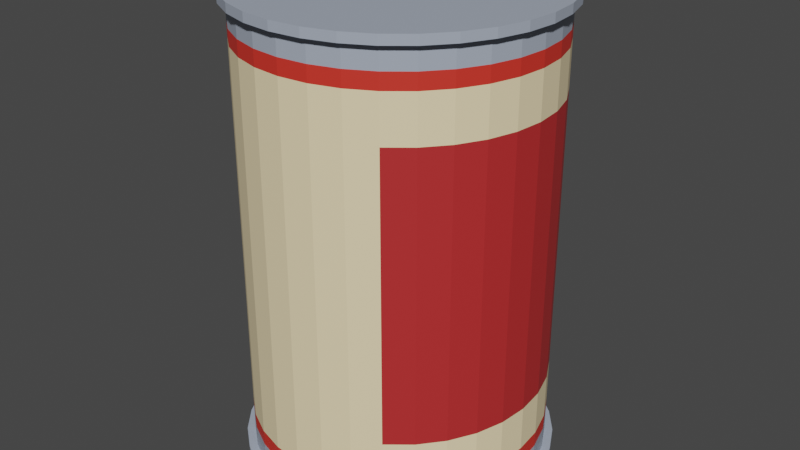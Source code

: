 # Source: Tomato.blend  (saved by Blender 2.90.8; exported with 4.5.12 LTS)
import bpy
from mathutils import Matrix  # noqa: F401  (used for matrix-valued properties, if any)

bpy.ops.wm.read_factory_settings(use_empty=True)
scene = bpy.context.scene
scene.name = 'Scene'

# ---- collections
col_collection = bpy.data.collections.new('Collection'); scene.collection.children.link(col_collection)

# ---- materials (node trees are filled in below, after node groups)
mat_tint = bpy.data.materials.new('Tint')
mat_label = bpy.data.materials.new('Label')
mat_additional = bpy.data.materials.new('Additional')
mat_main = bpy.data.materials.new('Main')

# ---- material node trees
mat_tint.use_nodes = True; mat_tint.node_tree.nodes.clear()
_N = mat_tint.node_tree.nodes; _L = mat_tint.node_tree.links
n0 = _N.new('ShaderNodeBsdfPrincipled'); n0.name = 'Principled BSDF'; n0.location = (10, 300)
n0.distribution = 'GGX'
n0.subsurface_method = 'BURLEY'
n0.inputs[0].default_value = (0.3785, 0.4272, 0.5155, 1.0)
n0.inputs[3].default_value = 1.45
n0.inputs[27].default_value = (0.0, 0.0, 0.0, 1.0)
n0.inputs[28].default_value = 1.0
n1 = _N.new('ShaderNodeOutputMaterial'); n1.name = 'Material Output'; n1.location = (300, 300)
_L.new(n0.outputs[0], n1.inputs[0])
n1.is_active_output = True
mat_label.use_nodes = True; mat_label.node_tree.nodes.clear()
_N = mat_label.node_tree.nodes; _L = mat_label.node_tree.links
n0 = _N.new('ShaderNodeBsdfPrincipled'); n0.name = 'Principled BSDF'; n0.location = (10, 300)
n0.distribution = 'GGX'
n0.subsurface_method = 'BURLEY'
n0.inputs[0].default_value = (0.9726, 0.7992, 0.4842, 1.0)
n0.inputs[3].default_value = 1.45
n0.inputs[27].default_value = (0.0, 0.0, 0.0, 1.0)
n0.inputs[28].default_value = 1.0
n1 = _N.new('ShaderNodeOutputMaterial'); n1.name = 'Material Output'; n1.location = (300, 300)
_L.new(n0.outputs[0], n1.inputs[0])
n1.is_active_output = True
mat_additional.use_nodes = True; mat_additional.node_tree.nodes.clear()
_N = mat_additional.node_tree.nodes; _L = mat_additional.node_tree.links
n0 = _N.new('ShaderNodeBsdfPrincipled'); n0.name = 'Principled BSDF'; n0.location = (10, 300)
n0.distribution = 'GGX'
n0.subsurface_method = 'BURLEY'
n0.inputs[0].default_value = (0.723, 0.03684, 0.02358, 1.0)
n0.inputs[3].default_value = 1.45
n0.inputs[27].default_value = (0.0, 0.0, 0.0, 1.0)
n0.inputs[28].default_value = 1.0
n1 = _N.new('ShaderNodeOutputMaterial'); n1.name = 'Material Output'; n1.location = (300, 300)
_L.new(n0.outputs[0], n1.inputs[0])
n1.is_active_output = True
mat_main.use_nodes = True; mat_main.node_tree.nodes.clear()
_N = mat_main.node_tree.nodes; _L = mat_main.node_tree.links
n0 = _N.new('ShaderNodeBsdfPrincipled'); n0.name = 'Principled BSDF'; n0.location = (10, 300)
n0.distribution = 'GGX'
n0.subsurface_method = 'BURLEY'
n0.inputs[0].default_value = (0.4969, 0.02659, 0.02777, 1.0)
n0.inputs[3].default_value = 1.45
n0.inputs[27].default_value = (0.0, 0.0, 0.0, 1.0)
n0.inputs[28].default_value = 1.0
n1 = _N.new('ShaderNodeOutputMaterial'); n1.name = 'Material Output'; n1.location = (300, 300)
_L.new(n0.outputs[0], n1.inputs[0])
n1.is_active_output = True

# ---- world
world_world = bpy.data.worlds.new('World'); scene.world = world_world
world_world.use_nodes = True; world_world.node_tree.nodes.clear()
_N = world_world.node_tree.nodes; _L = world_world.node_tree.links
n0 = _N.new('ShaderNodeOutputWorld'); n0.name = 'World Output'; n0.location = (300, 300)
n1 = _N.new('ShaderNodeBackground'); n1.name = 'Background'; n1.location = (10, 300)
n1.inputs[0].default_value = (0.05088, 0.05088, 0.05088, 1.0)
_L.new(n1.outputs[0], n0.inputs[0])
n0.is_active_output = True
world_world.color = (0.05088, 0.05088, 0.05088)
world_world.use_sun_shadow = False
world_world.sun_shadow_jitter_overblur = 0.0

# ---- meshes
me_cylinder_001 = bpy.data.meshes.new('Cylinder.001')
me_cylinder_001.from_pydata([(0.0, 1.0, 0.001236), (0.0, 1.0, 0.05418), (0.1951, 0.9808, 0.001236), (0.1951, 0.9808, 0.05418), (0.3827, 0.9239, 0.001236), (0.3827, 0.9239, 0.05418), (0.5556, 0.8315, 0.001236), (0.5556, 0.8315, 0.05418), (0.7071, 0.7071, 0.001236), (0.7071, 0.7071, 0.05418), (0.8315, 0.5556, 0.001236), (0.8315, 0.5556, 0.05418), (0.9239, 0.3827, 0.001236), (0.9239, 0.3827, 0.05418), (0.9808, 0.1951, 0.001236), (0.9808, 0.1951, 0.05418), (1.0, 7.55e-08, 0.001236), (1.0, 7.55e-08, 0.05418), (0.9808, -0.1951, 0.001236), (0.9808, -0.1951, 0.05418), (0.9239, -0.3827, 0.001236), (0.9239, -0.3827, 0.05418), (0.8315, -0.5556, 0.001236), (0.8315, -0.5556, 0.05418), (0.7071, -0.7071, 0.001236), (0.7071, -0.7071, 0.05418), (0.5556, -0.8315, 0.001236), (0.5556, -0.8315, 0.05418), (0.3827, -0.9239, 0.001236), (0.3827, -0.9239, 0.05418), (0.1951, -0.9808, 0.001236), (0.1951, -0.9808, 0.05418), (-3.258e-07, -1.0, 0.001236), (-3.258e-07, -1.0, 0.05418), (-0.1951, -0.9808, 0.001236), (-0.1951, -0.9808, 0.05418), (-0.3827, -0.9239, 0.001236), (-0.3827, -0.9239, 0.05418), (-0.5556, -0.8315, 0.001236), (-0.5556, -0.8315, 0.05418), (-0.7071, -0.7071, 0.001236), (-0.7071, -0.7071, 0.05418), (-0.8315, -0.5556, 0.001236), (-0.8315, -0.5556, 0.05418), (-0.9239, -0.3827, 0.001236), (-0.9239, -0.3827, 0.05418), (-0.9808, -0.1951, 0.001236), (-0.9808, -0.1951, 0.05418), (-1.0, 9.656e-07, 0.001236), (-1.0, 9.656e-07, 0.05418), (-0.9808, 0.1951, 0.001236), (-0.9808, 0.1951, 0.05418), (-0.9239, 0.3827, 0.001236), (-0.9239, 0.3827, 0.05418), (-0.8315, 0.5556, 0.001236), (-0.8315, 0.5556, 0.05418), (-0.7071, 0.7071, 0.001236), (-0.7071, 0.7071, 0.05418), (-0.5556, 0.8315, 0.001236), (-0.5556, 0.8315, 0.05418), (-0.3827, 0.9239, 0.001236), (-0.3827, 0.9239, 0.05418), (-0.1951, 0.9808, 0.001236), (-0.1951, 0.9808, 0.05418), (6.232e-09, 0.9475, 0.05418), (0.1849, 0.9293, 0.05418), (0.3626, 0.8754, 0.05418), (0.5264, 0.7878, 0.05418), (0.67, 0.67, 0.05418), (0.7878, 0.5264, 0.05418), (0.8754, 0.3626, 0.05418), (0.9293, 0.1849, 0.05418), (0.9475, 8.649e-08, 0.05418), (0.9293, -0.1849, 0.05418), (0.8754, -0.3626, 0.05418), (0.7878, -0.5264, 0.05418), (0.67, -0.67, 0.05418), (0.5264, -0.7878, 0.05418), (0.3626, -0.8754, 0.05418), (0.1849, -0.9293, 0.05418), (-3.025e-07, -0.9475, 0.05418), (-0.1849, -0.9293, 0.05418), (-0.3626, -0.8754, 0.05418), (-0.5264, -0.7878, 0.05418), (-0.67, -0.67, 0.05418), (-0.7878, -0.5264, 0.05418), (-0.8754, -0.3626, 0.05418), (-0.9293, -0.1849, 0.05418), (-0.9475, 9.299e-07, 0.05418), (-0.9293, 0.1849, 0.05418), (-0.8754, 0.3626, 0.05418), (-0.7878, 0.5264, 0.05418), (-0.67, 0.67, 0.05418), (-0.5264, 0.7878, 0.05418), (-0.3626, 0.8754, 0.05418), (-0.1849, 0.9293, 0.05418), (2.763e-09, 0.9475, 2.94), (0.1849, 0.9293, 2.94), (0.3626, 0.8754, 2.94), (0.5264, 0.7878, 2.94), (0.67, 0.67, 2.94), (0.7878, 0.5264, 2.94), (0.8754, 0.3626, 2.94), (0.9293, 0.1849, 2.94), (0.9475, 8.649e-08, 2.94), (0.9293, -0.1849, 2.94), (0.8754, -0.3626, 2.94), (0.7878, -0.5264, 2.94), (0.67, -0.67, 2.94), (0.5264, -0.7878, 2.94), (0.3626, -0.8754, 2.94), (0.1849, -0.9293, 2.94), (-3.06e-07, -0.9475, 2.94), (-0.1849, -0.9293, 2.94), (-0.3626, -0.8754, 2.94), (-0.5264, -0.7878, 2.94), (-0.67, -0.67, 2.94), (-0.7878, -0.5264, 2.94), (-0.8754, -0.3626, 2.94), (-0.9293, -0.1849, 2.94), (-0.9475, 9.299e-07, 2.94), (-0.9293, 0.1849, 2.94), (-0.8754, 0.3626, 2.94), (-0.7878, 0.5264, 2.94), (-0.67, 0.67, 2.94), (-0.5264, 0.7878, 2.94), (-0.3626, 0.8754, 2.94), (-0.1849, 0.9293, 2.94), (-2.822e-09, 0.9947, 2.94), (0.194, 0.9755, 2.94), (0.3806, 0.9189, 2.94), (0.5526, 0.827, 2.94), (0.7033, 0.7033, 2.94), (0.827, 0.5526, 2.94), (0.9189, 0.3806, 2.94), (0.9755, 0.194, 2.94), (0.9947, 7.606e-08, 2.94), (0.9755, -0.194, 2.94), (0.9189, -0.3806, 2.94), (0.827, -0.5526, 2.94), (0.7033, -0.7033, 2.94), (0.5526, -0.827, 2.94), (0.3806, -0.9189, 2.94), (0.194, -0.9755, 2.94), (-3.269e-07, -0.9947, 2.94), (-0.194, -0.9755, 2.94), (-0.3806, -0.9189, 2.94), (-0.5526, -0.827, 2.94), (-0.7033, -0.7033, 2.94), (-0.827, -0.5526, 2.94), (-0.9189, -0.3806, 2.94), (-0.9755, -0.194, 2.94), (-0.9947, 9.614e-07, 2.94), (-0.9755, 0.194, 2.94), (-0.9189, 0.3806, 2.94), (-0.827, 0.5526, 2.94), (-0.7033, 0.7033, 2.94), (-0.5526, 0.827, 2.94), (-0.3806, 0.9189, 2.94), (-0.194, 0.9755, 2.94), (-3.599e-08, 0.9123, 2.998), (0.178, 0.8947, 2.998), (0.3491, 0.8428, 2.998), (0.5068, 0.7585, 2.998), (0.6451, 0.6451, 2.998), (0.7585, 0.5068, 2.998), (0.8428, 0.3491, 2.998), (0.8947, 0.178, 2.998), (0.9123, 6.341e-08, 2.998), (0.8947, -0.178, 2.998), (0.8428, -0.3491, 2.998), (0.7585, -0.5068, 2.998), (0.6451, -0.6451, 2.998), (0.5068, -0.7585, 2.998), (0.3491, -0.8428, 2.998), (0.178, -0.8947, 2.998), (-3.024e-07, -0.9123, 2.998), (-0.178, -0.8947, 2.998), (-0.3491, -0.8428, 2.998), (-0.5068, -0.7585, 2.998), (-0.6451, -0.6451, 2.998), (-0.7585, -0.5068, 2.998), (-0.8428, -0.3491, 2.998), (-0.8947, -0.178, 2.998), (-0.9123, 8.852e-07, 2.998), (-0.8947, 0.178, 2.998), (-0.8428, 0.3491, 2.998), (-0.7585, 0.5068, 2.998), (-0.6451, 0.6451, 2.998), (-0.5068, 0.7585, 2.998), (-0.3491, 0.8428, 2.998), (-0.178, 0.8947, 2.998), (0.5264, 0.7878, 0.1979), (0.5264, 0.7878, 0.2989), (0.5264, 0.7878, 2.408), (0.5264, 0.7878, 2.799), (0.67, 0.67, 2.799), (0.67, 0.67, 2.408), (0.67, 0.67, 0.2989), (0.67, 0.67, 0.1979), (-0.3626, 0.8754, 0.1979), (-0.3626, 0.8754, 0.2989), (-0.3626, 0.8754, 2.408), (-0.3626, 0.8754, 2.799), (-0.1849, 0.9293, 2.799), (-0.1849, 0.9293, 2.408), (-0.1849, 0.9293, 0.2989), (-0.1849, 0.9293, 0.1979), (-0.1849, -0.9293, 0.1979), (-0.1849, -0.9293, 0.2989), (-0.1849, -0.9293, 2.408), (-0.1849, -0.9293, 2.799), (-0.3626, -0.8754, 2.799), (-0.3626, -0.8754, 2.408), (-0.3626, -0.8754, 0.2989), (-0.3626, -0.8754, 0.1979), (0.7878, 0.5264, 2.799), (0.7878, 0.5264, 2.408), (0.7878, 0.5264, 0.2989), (0.7878, 0.5264, 0.1979), (3.457e-09, 0.9475, 2.799), (4.151e-09, 0.9475, 2.408), (4.844e-09, 0.9475, 0.2989), (5.538e-09, 0.9475, 0.1979), (-0.5264, -0.7878, 2.799), (-0.5264, -0.7878, 2.408), (-0.5264, -0.7878, 0.2989), (-0.5264, -0.7878, 0.1979), (0.8754, 0.3626, 2.799), (0.8754, 0.3626, 2.408), (0.8754, 0.3626, 0.2989), (0.8754, 0.3626, 0.1979), (-0.67, -0.67, 2.799), (-0.67, -0.67, 2.408), (-0.67, -0.67, 0.2989), (-0.67, -0.67, 0.1979), (0.9293, 0.1849, 2.799), (0.9293, 0.1849, 2.408), (0.9293, 0.1849, 0.2989), (0.9293, 0.1849, 0.1979), (-0.7878, -0.5264, 2.799), (-0.7878, -0.5264, 2.408), (-0.7878, -0.5264, 0.2989), (-0.7878, -0.5264, 0.1979), (0.9475, 8.649e-08, 2.799), (0.9475, 8.649e-08, 2.408), (0.9475, 8.649e-08, 0.2989), (0.9475, 8.649e-08, 0.1979), (-0.8754, -0.3626, 2.799), (-0.8754, -0.3626, 2.408), (-0.8754, -0.3626, 0.2989), (-0.8754, -0.3626, 0.1979), (0.9293, -0.1849, 2.799), (0.9293, -0.1849, 2.408), (0.9293, -0.1849, 0.2989), (0.9293, -0.1849, 0.1979), (-0.9293, -0.1849, 2.799), (-0.9293, -0.1849, 2.408), (-0.9293, -0.1849, 0.2989), (-0.9293, -0.1849, 0.1979), (0.8754, -0.3626, 2.799), (0.8754, -0.3626, 2.408), (0.8754, -0.3626, 0.2989), (0.8754, -0.3626, 0.1979), (-0.9475, 9.299e-07, 2.799), (-0.9475, 9.299e-07, 2.408), (-0.9475, 9.299e-07, 0.2989), (-0.9475, 9.299e-07, 0.1979), (0.7878, -0.5264, 2.799), (0.7878, -0.5264, 2.408), (0.7878, -0.5264, 0.2989), (0.7878, -0.5264, 0.1979), (-0.9293, 0.1849, 2.799), (-0.9293, 0.1849, 2.408), (-0.9293, 0.1849, 0.2989), (-0.9293, 0.1849, 0.1979), (0.67, -0.67, 2.799), (0.67, -0.67, 2.408), (0.67, -0.67, 0.2989), (0.67, -0.67, 0.1979), (-0.8754, 0.3626, 2.799), (-0.8754, 0.3626, 2.408), (-0.8754, 0.3626, 0.2989), (-0.8754, 0.3626, 0.1979), (0.5264, -0.7878, 2.799), (0.5264, -0.7878, 2.408), (0.5264, -0.7878, 0.2989), (0.5264, -0.7878, 0.1979), (-0.7878, 0.5264, 2.799), (-0.7878, 0.5264, 2.408), (-0.7878, 0.5264, 0.2989), (-0.7878, 0.5264, 0.1979), (0.3626, -0.8754, 2.799), (0.3626, -0.8754, 2.408), (0.3626, -0.8754, 0.2989), (0.3626, -0.8754, 0.1979), (0.1849, 0.9293, 2.799), (0.1849, 0.9293, 2.408), (0.1849, 0.9293, 0.2989), (0.1849, 0.9293, 0.1979), (-0.67, 0.67, 2.799), (-0.67, 0.67, 2.408), (-0.67, 0.67, 0.2989), (-0.67, 0.67, 0.1979), (0.1849, -0.9293, 2.799), (0.1849, -0.9293, 2.408), (0.1849, -0.9293, 0.2989), (0.1849, -0.9293, 0.1979), (0.3626, 0.8754, 2.799), (0.3626, 0.8754, 2.408), (0.3626, 0.8754, 0.2989), (0.3626, 0.8754, 0.1979), (-0.5264, 0.7878, 2.799), (-0.5264, 0.7878, 2.408), (-0.5264, 0.7878, 0.2989), (-0.5264, 0.7878, 0.1979), (-3.053e-07, -0.9475, 2.799), (-3.046e-07, -0.9475, 2.408), (-3.039e-07, -0.9475, 0.2989), (-3.032e-07, -0.9475, 0.1979), (0.5264, 0.7878, 2.7), (0.67, 0.67, 2.7), (-0.3626, 0.8754, 2.7), (-0.1849, 0.9293, 2.7), (-0.1849, -0.9293, 2.7), (-0.3626, -0.8754, 2.7), (0.7878, 0.5264, 2.7), (3.804e-09, 0.9475, 2.7), (-0.5264, -0.7878, 2.7), (0.8754, 0.3626, 2.7), (-0.67, -0.67, 2.7), (0.9293, 0.1849, 2.7), (-0.7878, -0.5264, 2.7), (0.9475, 8.649e-08, 2.7), (-0.8754, -0.3626, 2.7), (0.9293, -0.1849, 2.7), (-0.9293, -0.1849, 2.7), (0.8754, -0.3626, 2.7), (-0.9475, 9.299e-07, 2.7), (0.7878, -0.5264, 2.7), (-0.9293, 0.1849, 2.7), (0.67, -0.67, 2.7), (-0.8754, 0.3626, 2.7), (0.5264, -0.7878, 2.7), (-0.7878, 0.5264, 2.7), (0.3626, -0.8754, 2.7), (0.1849, 0.9293, 2.7), (-0.67, 0.67, 2.7), (0.1849, -0.9293, 2.7), (0.3626, 0.8754, 2.7), (-0.5264, 0.7878, 2.7), (-3.049e-07, -0.9475, 2.7), (0.5264, 0.7878, 0.5907), (0.67, 0.67, 0.5907), (-0.3626, 0.8754, 0.5907), (-0.1849, 0.9293, 0.5907), (-0.1849, -0.9293, 0.5907), (-0.3626, -0.8754, 0.5907), (0.7878, 0.5264, 0.5907), (4.755e-09, 0.9475, 0.5907), (-0.5264, -0.7878, 0.5907), (0.8754, 0.3626, 0.5907), (-0.67, -0.67, 0.5907), (0.9293, 0.1849, 0.5907), (-0.7878, -0.5264, 0.5907), (0.9475, 8.649e-08, 0.5907), (-0.8754, -0.3626, 0.5907), (0.9293, -0.1849, 0.5907), (-0.9293, -0.1849, 0.5907), (0.8754, -0.3626, 0.5907), (-0.9475, 9.299e-07, 0.5907), (0.7878, -0.5264, 0.5907), (-0.9293, 0.1849, 0.5907), (0.67, -0.67, 0.5907), (-0.8754, 0.3626, 0.5907), (0.5264, -0.7878, 0.5907), (-0.7878, 0.5264, 0.5907), (0.3626, -0.8754, 0.5907), (0.1849, 0.9293, 0.5907), (-0.67, 0.67, 0.5907), (0.1849, -0.9293, 0.5907), (0.3626, 0.8754, 0.5907), (-0.5264, 0.7878, 0.5907), (-3.04e-07, -0.9475, 0.5907), (0.194, 0.9755, 2.998), (-3.908e-09, 0.9947, 2.998), (0.3806, 0.9189, 2.998), (0.5526, 0.827, 2.998), (0.7033, 0.7033, 2.998), (0.827, 0.5526, 2.998), (0.9189, 0.3806, 2.998), (0.9755, 0.194, 2.998), (0.9947, 7.606e-08, 2.998), (0.9755, -0.194, 2.998), (0.9189, -0.3806, 2.998), (0.827, -0.5526, 2.998), (0.7033, -0.7033, 2.998), (0.5526, -0.827, 2.998), (0.3806, -0.9189, 2.998), (0.194, -0.9755, 2.998), (-3.28e-07, -0.9947, 2.998), (-0.194, -0.9755, 2.998), (-0.3806, -0.9189, 2.998), (-0.5526, -0.827, 2.998), (-0.7033, -0.7033, 2.998), (-0.827, -0.5526, 2.998), (-0.9189, -0.3806, 2.998), (-0.9755, -0.194, 2.998), (-0.9947, 9.614e-07, 2.998), (-0.9755, 0.194, 2.998), (-0.9189, 0.3806, 2.998), (-0.827, 0.5526, 2.998), (-0.7033, 0.7033, 2.998), (-0.5526, 0.827, 2.998), (-0.3806, 0.9189, 2.998), (-0.194, 0.9755, 2.998), (0.178, 0.8947, 2.956), (-3.308e-08, 0.9123, 2.956), (0.3491, 0.8428, 2.956), (0.5068, 0.7585, 2.956), (0.6451, 0.6451, 2.956), (0.7585, 0.5068, 2.956), (0.8428, 0.3491, 2.956), (0.8947, 0.178, 2.956), (0.9123, 6.341e-08, 2.956), (0.8947, -0.178, 2.956), (0.8428, -0.3491, 2.956), (0.7585, -0.5068, 2.956), (0.6451, -0.6451, 2.956), (0.5068, -0.7585, 2.956), (0.3491, -0.8428, 2.956), (0.178, -0.8947, 2.956), (-2.995e-07, -0.9123, 2.956), (-0.178, -0.8947, 2.956), (-0.3491, -0.8428, 2.956), (-0.5068, -0.7585, 2.956), (-0.6451, -0.6451, 2.956), (-0.7585, -0.5068, 2.956), (-0.8428, -0.3491, 2.956), (-0.8947, -0.178, 2.956), (-0.9123, 8.852e-07, 2.956), (-0.8947, 0.178, 2.956), (-0.8428, 0.3491, 2.956), (-0.7585, 0.5068, 2.956), (-0.6451, 0.6451, 2.956), (-0.5068, 0.7585, 2.956), (-0.3491, 0.8428, 2.956), (-0.178, 0.8947, 2.956)], [], [(0, 1, 3, 2), (2, 3, 5, 4), (4, 5, 7, 6), (6, 7, 9, 8), (8, 9, 11, 10), (10, 11, 13, 12), (12, 13, 15, 14), (14, 15, 17, 16), (16, 17, 19, 18), (18, 19, 21, 20), (20, 21, 23, 22), (22, 23, 25, 24), (24, 25, 27, 26), (26, 27, 29, 28), (28, 29, 31, 30), (30, 31, 33, 32), (32, 33, 35, 34), (34, 35, 37, 36), (36, 37, 39, 38), (38, 39, 41, 40), (40, 41, 43, 42), (42, 43, 45, 44), (44, 45, 47, 46), (46, 47, 49, 48), (48, 49, 51, 50), (50, 51, 53, 52), (52, 53, 55, 54), (54, 55, 57, 56), (56, 57, 59, 58), (58, 59, 61, 60), (23, 21, 74, 75), (60, 61, 63, 62), (62, 63, 1, 0), (0, 2, 4, 6, 8, 10, 12, 14, 16, 18, 20, 22, 24, 26, 28, 30, 32, 34, 36, 38, 40, 42, 44, 46, 48, 50, 52, 54, 56, 58, 60, 62), (196, 195, 99, 100), (41, 39, 83, 84), (59, 57, 92, 93), (15, 13, 70, 71), (33, 31, 79, 80), (51, 49, 88, 89), (7, 5, 66, 67), (25, 23, 75, 76), (43, 41, 84, 85), (61, 59, 93, 94), (17, 15, 71, 72), (35, 33, 80, 81), (53, 51, 89, 90), (9, 7, 67, 68), (27, 25, 76, 77), (45, 43, 85, 86), (63, 61, 94, 95), (19, 17, 72, 73), (37, 35, 81, 82), (55, 53, 90, 91), (11, 9, 68, 69), (29, 27, 77, 78), (47, 45, 86, 87), (3, 1, 64, 65), (1, 63, 95, 64), (21, 19, 73, 74), (39, 37, 82, 83), (57, 55, 91, 92), (13, 11, 69, 70), (31, 29, 78, 79), (49, 47, 87, 88), (5, 3, 65, 66), (103, 102, 134, 135), (204, 203, 126, 127), (212, 211, 113, 114), (216, 196, 100, 101), (220, 204, 127, 96), (224, 212, 114, 115), (228, 216, 101, 102), (232, 224, 115, 116), (236, 228, 102, 103), (240, 232, 116, 117), (244, 236, 103, 104), (248, 240, 117, 118), (252, 244, 104, 105), (256, 248, 118, 119), (260, 252, 105, 106), (264, 256, 119, 120), (268, 260, 106, 107), (272, 264, 120, 121), (276, 268, 107, 108), (280, 272, 121, 122), (284, 276, 108, 109), (288, 280, 122, 123), (292, 284, 109, 110), (296, 220, 96, 97), (300, 288, 123, 124), (304, 292, 110, 111), (308, 296, 97, 98), (312, 300, 124, 125), (316, 304, 111, 112), (195, 308, 98, 99), (203, 312, 125, 126), (211, 316, 112, 113), (138, 137, 393, 394), (117, 116, 148, 149), (104, 103, 135, 136), (118, 117, 149, 150), (105, 104, 136, 137), (119, 118, 150, 151), (106, 105, 137, 138), (120, 119, 151, 152), (107, 106, 138, 139), (121, 120, 152, 153), (108, 107, 139, 140), (122, 121, 153, 154), (109, 108, 140, 141), (123, 122, 154, 155), (110, 109, 141, 142), (97, 96, 128, 129), (124, 123, 155, 156), (111, 110, 142, 143), (98, 97, 129, 130), (125, 124, 156, 157), (112, 111, 143, 144), (99, 98, 130, 131), (126, 125, 157, 158), (113, 112, 144, 145), (100, 99, 131, 132), (127, 126, 158, 159), (114, 113, 145, 146), (101, 100, 132, 133), (96, 127, 159, 128), (115, 114, 146, 147), (102, 101, 133, 134), (116, 115, 147, 148), (185, 184, 440, 441), (152, 151, 407, 408), (139, 138, 394, 395), (153, 152, 408, 409), (140, 139, 395, 396), (154, 153, 409, 410), (141, 140, 396, 397), (155, 154, 410, 411), (142, 141, 397, 398), (129, 128, 385, 384), (156, 155, 411, 412), (143, 142, 398, 399), (130, 129, 384, 386), (157, 156, 412, 413), (144, 143, 399, 400), (131, 130, 386, 387), (158, 157, 413, 414), (145, 144, 400, 401), (132, 131, 387, 388), (159, 158, 414, 415), (146, 145, 401, 402), (133, 132, 388, 389), (128, 159, 415, 385), (147, 146, 402, 403), (134, 133, 389, 390), (148, 147, 403, 404), (135, 134, 390, 391), (149, 148, 404, 405), (136, 135, 391, 392), (150, 149, 405, 406), (137, 136, 392, 393), (151, 150, 406, 407), (81, 80, 319, 208), (208, 319, 318, 209), (356, 383, 317, 210), (324, 351, 316, 211), (94, 93, 315, 200), (200, 315, 314, 201), (354, 382, 313, 202), (322, 350, 312, 203), (67, 66, 311, 192), (192, 311, 310, 193), (352, 381, 309, 194), (320, 349, 308, 195), (80, 79, 307, 319), (319, 307, 306, 318), (383, 380, 305, 317), (351, 348, 304, 316), (93, 92, 303, 315), (315, 303, 302, 314), (382, 379, 301, 313), (350, 347, 300, 312), (66, 65, 299, 311), (311, 299, 298, 310), (381, 378, 297, 309), (349, 346, 296, 308), (79, 78, 295, 307), (307, 295, 294, 306), (380, 377, 293, 305), (348, 345, 292, 304), (92, 91, 291, 303), (303, 291, 290, 302), (379, 376, 289, 301), (347, 344, 288, 300), (65, 64, 223, 299), (299, 223, 222, 298), (378, 359, 221, 297), (346, 327, 220, 296), (78, 77, 287, 295), (295, 287, 286, 294), (377, 375, 285, 293), (345, 343, 284, 292), (91, 90, 283, 291), (291, 283, 282, 290), (376, 374, 281, 289), (344, 342, 280, 288), (77, 76, 279, 287), (287, 279, 278, 286), (375, 373, 277, 285), (343, 341, 276, 284), (90, 89, 275, 283), (283, 275, 274, 282), (374, 372, 273, 281), (342, 340, 272, 280), (76, 75, 271, 279), (279, 271, 270, 278), (373, 371, 269, 277), (341, 339, 268, 276), (89, 88, 267, 275), (275, 267, 266, 274), (372, 370, 265, 273), (340, 338, 264, 272), (75, 74, 263, 271), (271, 263, 262, 270), (371, 369, 261, 269), (339, 337, 260, 268), (88, 87, 259, 267), (267, 259, 258, 266), (370, 368, 257, 265), (338, 336, 256, 264), (74, 73, 255, 263), (263, 255, 254, 262), (369, 367, 253, 261), (337, 335, 252, 260), (87, 86, 251, 259), (259, 251, 250, 258), (368, 366, 249, 257), (336, 334, 248, 256), (73, 72, 247, 255), (255, 247, 246, 254), (367, 365, 245, 253), (335, 333, 244, 252), (86, 85, 243, 251), (251, 243, 242, 250), (366, 364, 241, 249), (334, 332, 240, 248), (72, 71, 239, 247), (247, 239, 238, 246), (365, 363, 237, 245), (333, 331, 236, 244), (85, 84, 235, 243), (243, 235, 234, 242), (364, 362, 233, 241), (332, 330, 232, 240), (71, 70, 231, 239), (239, 231, 230, 238), (363, 361, 229, 237), (331, 329, 228, 236), (84, 83, 227, 235), (235, 227, 226, 234), (362, 360, 225, 233), (330, 328, 224, 232), (70, 69, 219, 231), (231, 219, 218, 230), (361, 358, 217, 229), (329, 326, 216, 228), (83, 82, 215, 227), (227, 215, 214, 226), (360, 357, 213, 225), (328, 325, 212, 224), (64, 95, 207, 223), (223, 207, 206, 222), (359, 355, 205, 221), (327, 323, 204, 220), (69, 68, 199, 219), (219, 199, 198, 218), (358, 353, 197, 217), (326, 321, 196, 216), (82, 81, 208, 215), (215, 208, 209, 214), (357, 356, 210, 213), (325, 324, 211, 212), (95, 94, 200, 207), (207, 200, 201, 206), (355, 354, 202, 205), (323, 322, 203, 204), (68, 67, 192, 199), (199, 192, 193, 198), (353, 352, 194, 197), (321, 320, 195, 196), (197, 194, 320, 321), (205, 202, 322, 323), (213, 210, 324, 325), (217, 197, 321, 326), (221, 205, 323, 327), (225, 213, 325, 328), (229, 217, 326, 329), (233, 225, 328, 330), (237, 229, 329, 331), (241, 233, 330, 332), (245, 237, 331, 333), (249, 241, 332, 334), (253, 245, 333, 335), (257, 249, 334, 336), (261, 253, 335, 337), (265, 257, 336, 338), (269, 261, 337, 339), (273, 265, 338, 340), (277, 269, 339, 341), (281, 273, 340, 342), (285, 277, 341, 343), (289, 281, 342, 344), (293, 285, 343, 345), (297, 221, 327, 346), (301, 289, 344, 347), (305, 293, 345, 348), (309, 297, 346, 349), (313, 301, 347, 350), (317, 305, 348, 351), (194, 309, 349, 320), (202, 313, 350, 322), (210, 317, 351, 324), (198, 193, 352, 353), (206, 201, 354, 355), (214, 209, 356, 357), (218, 198, 353, 358), (222, 206, 355, 359), (226, 214, 357, 360), (230, 218, 358, 361), (234, 226, 360, 362), (238, 230, 361, 363), (242, 234, 362, 364), (246, 238, 363, 365), (250, 242, 364, 366), (254, 246, 365, 367), (258, 250, 366, 368), (262, 254, 367, 369), (266, 258, 368, 370), (270, 262, 369, 371), (274, 266, 370, 372), (278, 270, 371, 373), (282, 274, 372, 374), (286, 278, 373, 375), (290, 282, 374, 376), (294, 286, 375, 377), (298, 222, 359, 378), (302, 290, 376, 379), (306, 294, 377, 380), (310, 298, 378, 381), (314, 302, 379, 382), (318, 306, 380, 383), (193, 310, 381, 352), (201, 314, 382, 354), (209, 318, 383, 356), (160, 161, 384, 385), (161, 162, 386, 384), (162, 163, 387, 386), (163, 164, 388, 387), (164, 165, 389, 388), (165, 166, 390, 389), (166, 167, 391, 390), (167, 168, 392, 391), (168, 169, 393, 392), (169, 170, 394, 393), (170, 171, 395, 394), (171, 172, 396, 395), (172, 173, 397, 396), (173, 174, 398, 397), (174, 175, 399, 398), (175, 176, 400, 399), (176, 177, 401, 400), (177, 178, 402, 401), (178, 179, 403, 402), (179, 180, 404, 403), (180, 181, 405, 404), (181, 182, 406, 405), (182, 183, 407, 406), (183, 184, 408, 407), (184, 185, 409, 408), (185, 186, 410, 409), (186, 187, 411, 410), (187, 188, 412, 411), (188, 189, 413, 412), (189, 190, 414, 413), (190, 191, 415, 414), (191, 160, 385, 415), (416, 417, 447, 446, 445, 444, 443, 442, 441, 440, 439, 438, 437, 436, 435, 434, 433, 432, 431, 430, 429, 428, 427, 426, 425, 424, 423, 422, 421, 420, 419, 418), (172, 171, 427, 428), (186, 185, 441, 442), (173, 172, 428, 429), (187, 186, 442, 443), (174, 173, 429, 430), (161, 160, 417, 416), (188, 187, 443, 444), (175, 174, 430, 431), (162, 161, 416, 418), (189, 188, 444, 445), (176, 175, 431, 432), (163, 162, 418, 419), (190, 189, 445, 446), (177, 176, 432, 433), (164, 163, 419, 420), (191, 190, 446, 447), (178, 177, 433, 434), (165, 164, 420, 421), (160, 191, 447, 417), (179, 178, 434, 435), (166, 165, 421, 422), (180, 179, 435, 436), (167, 166, 422, 423), (181, 180, 436, 437), (168, 167, 423, 424), (182, 181, 437, 438), (169, 168, 424, 425), (183, 182, 438, 439), (170, 169, 425, 426), (184, 183, 439, 440), (171, 170, 426, 427)])
me_cylinder_001.polygons.foreach_set('material_index', [0, 0, 0, 0, 0, 0, 0, 0, 0, 0, 0, 0, 0, 0, 0, 0, 0, 0, 0, 0, 0, 0, 0, 0, 0, 0, 0, 0, 0, 0, 0, 0, 0, 0, 0, 0, 0, 0, 0, 0, 0, 0, 0, 0, 0, 0, 0, 0, 0, 0, 0, 0, 0, 0, 0, 0, 0, 0, 0, 0, 0, 0, 0, 0, 0, 0, 0, 0, 0, 0, 0, 0, 0, 0, 0, 0, 0, 0, 0, 0, 0, 0, 0, 0, 0, 0, 0, 0, 0, 0, 0, 0, 0, 0, 0, 0, 0, 0, 0, 0, 0, 0, 0, 0, 0, 0, 0, 0, 0, 0, 0, 0, 0, 0, 0, 0, 0, 0, 0, 0, 0, 0, 0, 0, 0, 0, 0, 0, 0, 0, 0, 0, 0, 0, 0, 0, 0, 0, 0, 0, 0, 0, 0, 0, 0, 0, 0, 0, 0, 0, 0, 0, 0, 0, 0, 0, 0, 0, 0, 0, 0, 0, 0, 2, 1, 2, 0, 2, 1, 2, 0, 2, 1, 2, 0, 2, 1, 2, 0, 2, 3, 2, 0, 2, 1, 2, 0, 2, 1, 2, 0, 2, 3, 2, 0, 2, 1, 2, 0, 2, 1, 2, 0, 2, 3, 2, 0, 2, 1, 2, 0, 2, 3, 2, 0, 2, 1, 2, 0, 2, 3, 2, 0, 2, 1, 2, 0, 2, 3, 2, 0, 2, 1, 2, 0, 2, 3, 2, 0, 2, 1, 2, 0, 2, 3, 2, 0, 2, 1, 2, 0, 2, 3, 2, 0, 2, 1, 2, 0, 2, 3, 2, 0, 2, 1, 2, 0, 2, 1, 2, 0, 2, 1, 2, 0, 2, 1, 2, 0, 2, 1, 2, 0, 2, 1, 2, 0, 2, 1, 2, 1, 1, 1, 1, 1, 1, 1, 1, 1, 1, 1, 1, 1, 1, 1, 1, 1, 1, 1, 1, 1, 1, 1, 1, 1, 1, 1, 1, 1, 1, 1, 1, 1, 1, 1, 1, 1, 1, 1, 1, 1, 1, 1, 1, 1, 1, 1, 1, 1, 1, 1, 1, 1, 1, 1, 1, 1, 1, 1, 1, 1, 1, 1, 1, 0, 0, 0, 0, 0, 0, 0, 0, 0, 0, 0, 0, 0, 0, 0, 0, 0, 0, 0, 0, 0, 0, 0, 0, 0, 0, 0, 0, 0, 0, 0, 0, 0, 0, 0, 0, 0, 0, 0, 0, 0, 0, 0, 0, 0, 0, 0, 0, 0, 0, 0, 0, 0, 0, 0, 0, 0, 0, 0, 0, 0, 0, 0, 0])
_uv = me_cylinder_001.uv_layers.new(name='UVMap')
_uv.uv.foreach_set('vector', [1.0, 0.5, 1.0, 1.0, 0.9688, 1.0, 0.9688, 0.5, 0.9688, 0.5, 0.9688, 1.0, 0.9375, 1.0, 0.9375, 0.5, 0.9375, 0.5, 0.9375, 1.0, 0.9062, 1.0, 0.9062, 0.5, 0.9062, 0.5, 0.9062, 1.0, 0.875, 1.0, 0.875, 0.5, 0.875, 0.5, 0.875, 1.0, 0.8438, 1.0, 0.8438, 0.5, 0.8438, 0.5, 0.8438, 1.0, 0.8125, 1.0, 0.8125, 0.5, 0.8125, 0.5, 0.8125, 1.0, 0.7812, 1.0, 0.7812, 0.5, 0.7812, 0.5, 0.7812, 1.0, 0.75, 1.0, 0.75, 0.5, 0.75, 0.5, 0.75, 1.0, 0.7188, 1.0, 0.7188, 0.5, 0.7188, 0.5, 0.7188, 1.0, 0.6875, 1.0, 0.6875, 0.5, 0.6875, 0.5, 0.6875, 1.0, 0.6562, 1.0, 0.6562, 0.5, 0.6562, 0.5, 0.6562, 1.0, 0.625, 1.0, 0.625, 0.5, 0.625, 0.5, 0.625, 1.0, 0.5938, 1.0, 0.5938, 0.5, 0.5938, 0.5, 0.5938, 1.0, 0.5625, 1.0, 0.5625, 0.5, 0.5625, 0.5, 0.5625, 1.0, 0.5312, 1.0, 0.5312, 0.5, 0.5312, 0.5, 0.5312, 1.0, 0.5, 1.0, 0.5, 0.5, 0.5, 0.5, 0.5, 1.0, 0.4688, 1.0, 0.4688, 0.5, 0.4688, 0.5, 0.4688, 1.0, 0.4375, 1.0, 0.4375, 0.5, 0.4375, 0.5, 0.4375, 1.0, 0.4062, 1.0, 0.4062, 0.5, 0.4062, 0.5, 0.4062, 1.0, 0.375, 1.0, 0.375, 0.5, 0.375, 0.5, 0.375, 1.0, 0.3438, 1.0, 0.3438, 0.5, 0.3438, 0.5, 0.3438, 1.0, 0.3125, 1.0, 0.3125, 0.5, 0.3125, 0.5, 0.3125, 1.0, 0.2812, 1.0, 0.2812, 0.5, 0.2812, 0.5, 0.2812, 1.0, 0.25, 1.0, 0.25, 0.5, 0.25, 0.5, 0.25, 1.0, 0.2188, 1.0, 0.2188, 0.5, 0.2188, 0.5, 0.2188, 1.0, 0.1875, 1.0, 0.1875, 0.5, 0.1875, 0.5, 0.1875, 1.0, 0.1562, 1.0, 0.1562, 0.5, 0.1562, 0.5, 0.1562, 1.0, 0.125, 1.0, 0.125, 0.5, 0.125, 0.5, 0.125, 1.0, 0.09375, 1.0, 0.09375, 0.5, 0.09375, 0.5, 0.09375, 1.0, 0.0625, 1.0, 0.0625, 0.5, 0.6562, 1.0, 0.6875, 1.0, 0.6875, 1.0, 0.6562, 1.0, 0.0625, 0.5, 0.0625, 1.0, 0.03125, 1.0, 0.03125, 0.5, 0.03125, 0.5, 0.03125, 1.0, 0.0, 1.0, 0.0, 0.5, 0.75, 0.49, 0.7968, 0.4854, 0.8418, 0.4717, 0.8833, 0.4496, 0.9197, 0.4197, 0.9496, 0.3833, 0.9717, 0.3418, 0.9854, 0.2968, 0.99, 0.25, 0.9854, 0.2032, 0.9717, 0.1582, 0.9496, 0.1167, 0.9197, 0.08029, 0.8833, 0.05045, 0.8418, 0.02827, 0.7968, 0.01461, 0.75, 0.01, 0.7032, 0.01461, 0.6582, 0.02827, 0.6167, 0.05045, 0.5803, 0.08029, 0.5504, 0.1167, 0.5283, 0.1582, 0.5146, 0.2032, 0.51, 0.25, 0.5146, 0.2968, 0.5283, 0.3418, 0.5504, 0.3833, 0.5803, 0.4197, 0.6167, 0.4496, 0.6582, 0.4717, 0.7032, 0.4854, 0.875, 1.0, 0.9062, 1.0, 0.9062, 1.0, 0.875, 1.0, 0.375, 1.0, 0.4062, 1.0, 0.4062, 1.0, 0.375, 1.0, 0.09375, 1.0, 0.125, 1.0, 0.125, 1.0, 0.09375, 1.0, 0.7812, 1.0, 0.8125, 1.0, 0.8125, 1.0, 0.7812, 1.0, 0.5, 1.0, 0.5312, 1.0, 0.5312, 1.0, 0.5, 1.0, 0.2188, 1.0, 0.25, 1.0, 0.25, 1.0, 0.2188, 1.0, 0.9062, 1.0, 0.9375, 1.0, 0.9375, 1.0, 0.9062, 1.0, 0.625, 1.0, 0.6562, 1.0, 0.6562, 1.0, 0.625, 1.0, 0.3438, 1.0, 0.375, 1.0, 0.375, 1.0, 0.3438, 1.0, 0.0625, 1.0, 0.09375, 1.0, 0.09375, 1.0, 0.0625, 1.0, 0.75, 1.0, 0.7812, 1.0, 0.7812, 1.0, 0.75, 1.0, 0.4688, 1.0, 0.5, 1.0, 0.5, 1.0, 0.4688, 1.0, 0.1875, 1.0, 0.2188, 1.0, 0.2188, 1.0, 0.1875, 1.0, 0.875, 1.0, 0.9062, 1.0, 0.9062, 1.0, 0.875, 1.0, 0.5938, 1.0, 0.625, 1.0, 0.625, 1.0, 0.5938, 1.0, 0.3125, 1.0, 0.3438, 1.0, 0.3438, 1.0, 0.3125, 1.0, 0.03125, 1.0, 0.0625, 1.0, 0.0625, 1.0, 0.03125, 1.0, 0.7188, 1.0, 0.75, 1.0, 0.75, 1.0, 0.7188, 1.0, 0.4375, 1.0, 0.4688, 1.0, 0.4688, 1.0, 0.4375, 1.0, 0.1562, 1.0, 0.1875, 1.0, 0.1875, 1.0, 0.1562, 1.0, 0.8438, 1.0, 0.875, 1.0, 0.875, 1.0, 0.8438, 1.0, 0.5625, 1.0, 0.5938, 1.0, 0.5938, 1.0, 0.5625, 1.0, 0.2812, 1.0, 0.3125, 1.0, 0.3125, 1.0, 0.2812, 1.0, 0.9688, 1.0, 1.0, 1.0, 1.0, 1.0, 0.9688, 1.0, 0.0, 1.0, 0.03125, 1.0, 0.03125, 1.0, 0.0, 1.0, 0.6875, 1.0, 0.7188, 1.0, 0.7188, 1.0, 0.6875, 1.0, 0.4062, 1.0, 0.4375, 1.0, 0.4375, 1.0, 0.4062, 1.0, 0.125, 1.0, 0.1562, 1.0, 0.1562, 1.0, 0.125, 1.0, 0.8125, 1.0, 0.8438, 1.0, 0.8438, 1.0, 0.8125, 1.0, 0.5312, 1.0, 0.5625, 1.0, 0.5625, 1.0, 0.5312, 1.0, 0.25, 1.0, 0.2812, 1.0, 0.2812, 1.0, 0.25, 1.0, 0.9375, 1.0, 0.9688, 1.0, 0.9688, 1.0, 0.9375, 1.0, 0.7812, 1.0, 0.8125, 1.0, 0.8125, 1.0, 0.7812, 1.0, 0.03125, 1.0, 0.0625, 1.0, 0.0625, 1.0, 0.03125, 1.0, 0.4375, 1.0, 0.4688, 1.0, 0.4688, 1.0, 0.4375, 1.0, 0.8438, 1.0, 0.875, 1.0, 0.875, 1.0, 0.8438, 1.0, 0.0, 1.0, 0.03125, 1.0, 0.03125, 1.0, 0.0, 1.0, 0.4063, 1.0, 0.4375, 1.0, 0.4375, 1.0, 0.4062, 1.0, 0.8125, 1.0, 0.8438, 1.0, 0.8438, 1.0, 0.8125, 1.0, 0.375, 1.0, 0.4063, 1.0, 0.4062, 1.0, 0.375, 1.0, 0.7812, 1.0, 0.8125, 1.0, 0.8125, 1.0, 0.7812, 1.0, 0.3438, 1.0, 0.375, 1.0, 0.375, 1.0, 0.3438, 1.0, 0.75, 1.0, 0.7812, 1.0, 0.7812, 1.0, 0.75, 1.0, 0.3125, 1.0, 0.3438, 1.0, 0.3438, 1.0, 0.3125, 1.0, 0.7188, 1.0, 0.75, 1.0, 0.75, 1.0, 0.7188, 1.0, 0.2812, 1.0, 0.3125, 1.0, 0.3125, 1.0, 0.2812, 1.0, 0.6875, 1.0, 0.7188, 1.0, 0.7188, 1.0, 0.6875, 1.0, 0.25, 1.0, 0.2812, 1.0, 0.2812, 1.0, 0.25, 1.0, 0.6563, 1.0, 0.6875, 1.0, 0.6875, 1.0, 0.6562, 1.0, 0.2188, 1.0, 0.25, 1.0, 0.25, 1.0, 0.2188, 1.0, 0.625, 1.0, 0.6563, 1.0, 0.6562, 1.0, 0.625, 1.0, 0.1875, 1.0, 0.2188, 1.0, 0.2188, 1.0, 0.1875, 1.0, 0.5938, 1.0, 0.625, 1.0, 0.625, 1.0, 0.5938, 1.0, 0.1562, 1.0, 0.1875, 1.0, 0.1875, 1.0, 0.1562, 1.0, 0.5625, 1.0, 0.5938, 1.0, 0.5938, 1.0, 0.5625, 1.0, 0.9688, 1.0, 1.0, 1.0, 1.0, 1.0, 0.9688, 1.0, 0.125, 1.0, 0.1562, 1.0, 0.1562, 1.0, 0.125, 1.0, 0.5312, 1.0, 0.5625, 1.0, 0.5625, 1.0, 0.5312, 1.0, 0.9375, 1.0, 0.9688, 1.0, 0.9688, 1.0, 0.9375, 1.0, 0.09375, 1.0, 0.125, 1.0, 0.125, 1.0, 0.09375, 1.0, 0.5, 1.0, 0.5312, 1.0, 0.5312, 1.0, 0.5, 1.0, 0.9062, 1.0, 0.9375, 1.0, 0.9375, 1.0, 0.9062, 1.0, 0.0625, 1.0, 0.09375, 1.0, 0.09375, 1.0, 0.0625, 1.0, 0.4688, 1.0, 0.5, 1.0, 0.5, 1.0, 0.4688, 1.0, 0.6875, 1.0, 0.7188, 1.0, 0.7188, 1.0, 0.6875, 1.0, 0.3438, 1.0, 0.375, 1.0, 0.375, 1.0, 0.3438, 1.0, 0.75, 1.0, 0.7812, 1.0, 0.7812, 1.0, 0.75, 1.0, 0.3125, 1.0, 0.3438, 1.0, 0.3438, 1.0, 0.3125, 1.0, 0.7188, 1.0, 0.75, 1.0, 0.75, 1.0, 0.7188, 1.0, 0.2812, 1.0, 0.3125, 1.0, 0.3125, 1.0, 0.2812, 1.0, 0.6875, 1.0, 0.7188, 1.0, 0.7188, 1.0, 0.6875, 1.0, 0.25, 1.0, 0.2812, 1.0, 0.2812, 1.0, 0.25, 1.0, 0.6562, 1.0, 0.6875, 1.0, 0.6875, 1.0, 0.6562, 1.0, 0.2188, 1.0, 0.25, 1.0, 0.25, 1.0, 0.2188, 1.0, 0.625, 1.0, 0.6562, 1.0, 0.6562, 1.0, 0.625, 1.0, 0.1875, 1.0, 0.2188, 1.0, 0.2188, 1.0, 0.1875, 1.0, 0.5938, 1.0, 0.625, 1.0, 0.625, 1.0, 0.5938, 1.0, 0.1562, 1.0, 0.1875, 1.0, 0.1875, 1.0, 0.1562, 1.0, 0.5625, 1.0, 0.5938, 1.0, 0.5938, 1.0, 0.5625, 1.0, 0.9688, 1.0, 1.0, 1.0, 1.0, 1.0, 0.9688, 1.0, 0.125, 1.0, 0.1562, 1.0, 0.1562, 1.0, 0.125, 1.0, 0.5312, 1.0, 0.5625, 1.0, 0.5625, 1.0, 0.5312, 1.0, 0.9375, 1.0, 0.9688, 1.0, 0.9688, 1.0, 0.9375, 1.0, 0.09375, 1.0, 0.125, 1.0, 0.125, 1.0, 0.09375, 1.0, 0.5, 1.0, 0.5312, 1.0, 0.5312, 1.0, 0.5, 1.0, 0.9062, 1.0, 0.9375, 1.0, 0.9375, 1.0, 0.9062, 1.0, 0.0625, 1.0, 0.09375, 1.0, 0.09375, 1.0, 0.0625, 1.0, 0.4688, 1.0, 0.5, 1.0, 0.5, 1.0, 0.4688, 1.0, 0.875, 1.0, 0.9062, 1.0, 0.9062, 1.0, 0.875, 1.0, 0.03125, 1.0, 0.0625, 1.0, 0.0625, 1.0, 0.03125, 1.0, 0.4375, 1.0, 0.4688, 1.0, 0.4688, 1.0, 0.4375, 1.0, 0.8438, 1.0, 0.875, 1.0, 0.875, 1.0, 0.8438, 1.0, 0.0, 1.0, 0.03125, 1.0, 0.03125, 1.0, 0.0, 1.0, 0.4062, 1.0, 0.4375, 1.0, 0.4375, 1.0, 0.4062, 1.0, 0.8125, 1.0, 0.8438, 1.0, 0.8438, 1.0, 0.8125, 1.0, 0.375, 1.0, 0.4062, 1.0, 0.4062, 1.0, 0.375, 1.0, 0.03411, 0.2929, 0.02988, 0.25, 0.02988, 0.25, 0.03411, 0.2929, 0.25, 1.0, 0.2812, 1.0, 0.2812, 1.0, 0.25, 1.0, 0.6562, 1.0, 0.6875, 1.0, 0.6875, 1.0, 0.6562, 1.0, 0.2188, 1.0, 0.25, 1.0, 0.25, 1.0, 0.2188, 1.0, 0.625, 1.0, 0.6562, 1.0, 0.6562, 1.0, 0.625, 1.0, 0.1875, 1.0, 0.2188, 1.0, 0.2188, 1.0, 0.1875, 1.0, 0.5938, 1.0, 0.625, 1.0, 0.625, 1.0, 0.5938, 1.0, 0.1562, 1.0, 0.1875, 1.0, 0.1875, 1.0, 0.1562, 1.0, 0.5625, 1.0, 0.5938, 1.0, 0.5938, 1.0, 0.5625, 1.0, 0.9688, 1.0, 1.0, 1.0, 1.0, 1.0, 0.9688, 1.0, 0.125, 1.0, 0.1562, 1.0, 0.1562, 1.0, 0.125, 1.0, 0.5312, 1.0, 0.5625, 1.0, 0.5625, 1.0, 0.5312, 1.0, 0.9375, 1.0, 0.9688, 1.0, 0.9688, 1.0, 0.9375, 1.0, 0.09375, 1.0, 0.125, 1.0, 0.125, 1.0, 0.09375, 1.0, 0.5, 1.0, 0.5312, 1.0, 0.5312, 1.0, 0.5, 1.0, 0.9062, 1.0, 0.9375, 1.0, 0.9375, 1.0, 0.9062, 1.0, 0.0625, 1.0, 0.09375, 1.0, 0.09375, 1.0, 0.0625, 1.0, 0.4688, 1.0, 0.5, 1.0, 0.5, 1.0, 0.4688, 1.0, 0.875, 1.0, 0.9062, 1.0, 0.9062, 1.0, 0.875, 1.0, 0.03125, 1.0, 0.0625, 1.0, 0.0625, 1.0, 0.03125, 1.0, 0.4375, 1.0, 0.4688, 1.0, 0.4688, 1.0, 0.4375, 1.0, 0.8438, 1.0, 0.875, 1.0, 0.875, 1.0, 0.8438, 1.0, 0.0, 1.0, 0.03125, 1.0, 0.03125, 1.0, 0.0, 1.0, 0.4062, 1.0, 0.4375, 1.0, 0.4375, 1.0, 0.4062, 1.0, 0.8125, 1.0, 0.8438, 1.0, 0.8438, 1.0, 0.8125, 1.0, 0.375, 1.0, 0.4062, 1.0, 0.4062, 1.0, 0.375, 1.0, 0.7812, 1.0, 0.8125, 1.0, 0.8125, 1.0, 0.7812, 1.0, 0.3438, 1.0, 0.375, 1.0, 0.375, 1.0, 0.3438, 1.0, 0.75, 1.0, 0.7812, 1.0, 0.7812, 1.0, 0.75, 1.0, 0.3125, 1.0, 0.3438, 1.0, 0.3438, 1.0, 0.3125, 1.0, 0.7188, 1.0, 0.75, 1.0, 0.75, 1.0, 0.7188, 1.0, 0.2812, 1.0, 0.3125, 1.0, 0.3125, 1.0, 0.2812, 1.0, 0.4688, 1.0, 0.5, 1.0, 0.5, 1.0, 0.4688, 1.0, 0.4688, 1.0, 0.5, 1.0, 0.5, 1.0, 0.4688, 1.0, 0.4688, 1.0, 0.5, 1.0, 0.5, 1.0, 0.4687, 1.0, 0.4688, 1.0, 0.5, 1.0, 0.5, 1.0, 0.4688, 1.0, 0.0625, 1.0, 0.09375, 1.0, 0.09375, 1.0, 0.0625, 1.0, 0.0625, 1.0, 0.09375, 1.0, 0.09375, 1.0, 0.0625, 1.0, 0.0625, 1.0, 0.09375, 1.0, 0.09375, 1.0, 0.0625, 1.0, 0.0625, 1.0, 0.09375, 1.0, 0.09375, 1.0, 0.0625, 1.0, 0.9062, 1.0, 0.9375, 1.0, 0.9375, 1.0, 0.9062, 1.0, 0.9062, 1.0, 0.9375, 1.0, 0.9375, 1.0, 0.9062, 1.0, 0.9063, 1.0, 0.9375, 1.0, 0.9375, 1.0, 0.9062, 1.0, 0.9062, 1.0, 0.9375, 1.0, 0.9375, 1.0, 0.9062, 1.0, 0.5, 1.0, 0.5312, 1.0, 0.5312, 1.0, 0.5, 1.0, 0.5, 1.0, 0.5312, 1.0, 0.5312, 1.0, 0.5, 1.0, 0.5, 1.0, 0.5312, 1.0, 0.5312, 1.0, 0.5, 1.0, 0.5, 1.0, 0.5312, 1.0, 0.5312, 1.0, 0.5, 1.0, 0.09375, 1.0, 0.125, 1.0, 0.125, 1.0, 0.09375, 1.0, 0.09375, 1.0, 0.125, 1.0, 0.125, 1.0, 0.09375, 1.0, 0.09375, 1.0, 0.125, 1.0, 0.125, 1.0, 0.09375, 1.0, 0.09375, 1.0, 0.125, 1.0, 0.125, 1.0, 0.09375, 1.0, 0.9375, 1.0, 0.9688, 1.0, 0.9688, 1.0, 0.9375, 1.0, 0.9375, 1.0, 0.9688, 1.0, 0.9688, 1.0, 0.9375, 1.0, 0.9375, 1.0, 0.9688, 1.0, 0.9688, 1.0, 0.9375, 1.0, 0.9375, 1.0, 0.9688, 1.0, 0.9688, 1.0, 0.9375, 1.0, 0.5312, 1.0, 0.5625, 1.0, 0.5625, 1.0, 0.5312, 1.0, 0.5312, 1.0, 0.5625, 1.0, 0.5625, 1.0, 0.5312, 1.0, 0.5312, 1.0, 0.5625, 1.0, 0.5625, 1.0, 0.5312, 1.0, 0.5312, 1.0, 0.5625, 1.0, 0.5625, 1.0, 0.5312, 1.0, 0.125, 1.0, 0.1562, 1.0, 0.1562, 1.0, 0.125, 1.0, 0.125, 1.0, 0.1562, 1.0, 0.1562, 1.0, 0.125, 1.0, 0.125, 1.0, 0.1562, 1.0, 0.1562, 1.0, 0.125, 1.0, 0.125, 1.0, 0.1562, 1.0, 0.1562, 1.0, 0.125, 1.0, 0.9688, 1.0, 1.0, 1.0, 1.0, 1.0, 0.9688, 1.0, 0.9688, 1.0, 1.0, 1.0, 1.0, 1.0, 0.9688, 1.0, 0.9688, 1.0, 1.0, 1.0, 1.0, 1.0, 0.9688, 1.0, 0.9688, 1.0, 1.0, 1.0, 1.0, 1.0, 0.9688, 1.0, 0.5625, 1.0, 0.5938, 1.0, 0.5938, 1.0, 0.5625, 1.0, 0.5625, 1.0, 0.5938, 1.0, 0.5938, 1.0, 0.5625, 1.0, 0.5625, 1.0, 0.5938, 1.0, 0.5938, 1.0, 0.5625, 1.0, 0.5625, 1.0, 0.5938, 1.0, 0.5938, 1.0, 0.5625, 1.0, 0.1562, 1.0, 0.1875, 1.0, 0.1875, 1.0, 0.1562, 1.0, 0.1562, 1.0, 0.1875, 1.0, 0.1875, 1.0, 0.1562, 1.0, 0.1562, 1.0, 0.1875, 1.0, 0.1875, 1.0, 0.1562, 1.0, 0.1562, 1.0, 0.1875, 1.0, 0.1875, 1.0, 0.1562, 1.0, 0.5938, 1.0, 0.625, 1.0, 0.625, 1.0, 0.5938, 1.0, 0.5938, 1.0, 0.625, 1.0, 0.625, 1.0, 0.5938, 1.0, 0.5938, 1.0, 0.625, 1.0, 0.625, 1.0, 0.5938, 1.0, 0.5938, 1.0, 0.625, 1.0, 0.625, 1.0, 0.5938, 1.0, 0.1875, 1.0, 0.2188, 1.0, 0.2188, 1.0, 0.1875, 1.0, 0.1875, 1.0, 0.2188, 1.0, 0.2188, 1.0, 0.1875, 1.0, 0.1875, 1.0, 0.2188, 1.0, 0.2188, 1.0, 0.1875, 1.0, 0.1875, 1.0, 0.2188, 1.0, 0.2188, 1.0, 0.1875, 1.0, 0.625, 1.0, 0.6562, 1.0, 0.6562, 1.0, 0.625, 1.0, 0.625, 1.0, 0.6562, 1.0, 0.6562, 1.0, 0.625, 1.0, 0.625, 1.0, 0.6562, 1.0, 0.6563, 1.0, 0.625, 1.0, 0.625, 1.0, 0.6563, 1.0, 0.6563, 1.0, 0.625, 1.0, 0.2188, 1.0, 0.25, 1.0, 0.25, 1.0, 0.2188, 1.0, 0.2188, 1.0, 0.25, 1.0, 0.25, 1.0, 0.2188, 1.0, 0.2188, 1.0, 0.25, 1.0, 0.25, 1.0, 0.2188, 1.0, 0.2188, 1.0, 0.25, 1.0, 0.25, 1.0, 0.2188, 1.0, 0.6562, 1.0, 0.6875, 1.0, 0.6875, 1.0, 0.6562, 1.0, 0.6562, 1.0, 0.6875, 1.0, 0.6875, 1.0, 0.6562, 1.0, 0.6562, 1.0, 0.6875, 1.0, 0.6875, 1.0, 0.6563, 1.0, 0.6563, 1.0, 0.6875, 1.0, 0.6875, 1.0, 0.6563, 1.0, 0.25, 1.0, 0.2812, 1.0, 0.2812, 1.0, 0.25, 1.0, 0.25, 1.0, 0.2812, 1.0, 0.2812, 1.0, 0.25, 1.0, 0.25, 1.0, 0.2812, 1.0, 0.2812, 1.0, 0.25, 1.0, 0.25, 1.0, 0.2812, 1.0, 0.2812, 1.0, 0.25, 1.0, 0.6875, 1.0, 0.7188, 1.0, 0.7188, 1.0, 0.6875, 1.0, 0.6875, 1.0, 0.7188, 1.0, 0.7188, 1.0, 0.6875, 1.0, 0.6875, 1.0, 0.7188, 1.0, 0.7188, 1.0, 0.6875, 1.0, 0.6875, 1.0, 0.7188, 1.0, 0.7188, 1.0, 0.6875, 1.0, 0.2812, 1.0, 0.3125, 1.0, 0.3125, 1.0, 0.2812, 1.0, 0.2812, 1.0, 0.3125, 1.0, 0.3125, 1.0, 0.2812, 1.0, 0.2812, 1.0, 0.3125, 1.0, 0.3125, 1.0, 0.2812, 1.0, 0.2812, 1.0, 0.3125, 1.0, 0.3125, 1.0, 0.2812, 1.0, 0.7188, 1.0, 0.75, 1.0, 0.75, 1.0, 0.7188, 1.0, 0.7188, 1.0, 0.75, 1.0, 0.75, 1.0, 0.7188, 1.0, 0.7188, 1.0, 0.75, 1.0, 0.75, 1.0, 0.7188, 1.0, 0.7188, 1.0, 0.75, 1.0, 0.75, 1.0, 0.7188, 1.0, 0.3125, 1.0, 0.3438, 1.0, 0.3438, 1.0, 0.3125, 1.0, 0.3125, 1.0, 0.3438, 1.0, 0.3438, 1.0, 0.3125, 1.0, 0.3125, 1.0, 0.3438, 1.0, 0.3438, 1.0, 0.3125, 1.0, 0.3125, 1.0, 0.3438, 1.0, 0.3438, 1.0, 0.3125, 1.0, 0.75, 1.0, 0.7812, 1.0, 0.7812, 1.0, 0.75, 1.0, 0.75, 1.0, 0.7812, 1.0, 0.7812, 1.0, 0.75, 1.0, 0.75, 1.0, 0.7813, 1.0, 0.7812, 1.0, 0.75, 1.0, 0.75, 1.0, 0.7812, 1.0, 0.7812, 1.0, 0.75, 1.0, 0.3438, 1.0, 0.375, 1.0, 0.375, 1.0, 0.3438, 1.0, 0.3438, 1.0, 0.375, 1.0, 0.375, 1.0, 0.3438, 1.0, 0.3438, 1.0, 0.375, 1.0, 0.375, 1.0, 0.3438, 1.0, 0.3438, 1.0, 0.375, 1.0, 0.375, 1.0, 0.3438, 1.0, 0.7812, 1.0, 0.8125, 1.0, 0.8125, 1.0, 0.7812, 1.0, 0.7812, 1.0, 0.8125, 1.0, 0.8125, 1.0, 0.7812, 1.0, 0.7813, 1.0, 0.8125, 1.0, 0.8125, 1.0, 0.7812, 1.0, 0.7812, 1.0, 0.8125, 1.0, 0.8125, 1.0, 0.7812, 1.0, 0.375, 1.0, 0.4062, 1.0, 0.4062, 1.0, 0.375, 1.0, 0.375, 1.0, 0.4062, 1.0, 0.4062, 1.0, 0.375, 1.0, 0.375, 1.0, 0.4063, 1.0, 0.4063, 1.0, 0.375, 1.0, 0.375, 1.0, 0.4063, 1.0, 0.4063, 1.0, 0.375, 1.0, 0.8125, 1.0, 0.8438, 1.0, 0.8438, 1.0, 0.8125, 1.0, 0.8125, 1.0, 0.8438, 1.0, 0.8437, 1.0, 0.8125, 1.0, 0.8125, 1.0, 0.8438, 1.0, 0.8438, 1.0, 0.8125, 1.0, 0.8125, 1.0, 0.8438, 1.0, 0.8438, 1.0, 0.8125, 1.0, 0.4062, 1.0, 0.4375, 1.0, 0.4375, 1.0, 0.4062, 1.0, 0.4062, 1.0, 0.4375, 1.0, 0.4375, 1.0, 0.4062, 1.0, 0.4063, 1.0, 0.4375, 1.0, 0.4375, 1.0, 0.4063, 1.0, 0.4063, 1.0, 0.4375, 1.0, 0.4375, 1.0, 0.4063, 1.0, 0.0, 1.0, 0.03125, 1.0, 0.03125, 1.0, 0.0, 1.0, 0.0, 1.0, 0.03125, 1.0, 0.03125, 1.0, 0.0, 1.0, 0.0, 1.0, 0.03125, 1.0, 0.03125, 1.0, 0.0, 1.0, 0.0, 1.0, 0.03125, 1.0, 0.03125, 1.0, 0.0, 1.0, 0.8438, 1.0, 0.875, 1.0, 0.875, 1.0, 0.8438, 1.0, 0.8438, 1.0, 0.875, 1.0, 0.875, 1.0, 0.8437, 1.0, 0.8438, 1.0, 0.875, 1.0, 0.875, 1.0, 0.8438, 1.0, 0.8438, 1.0, 0.875, 1.0, 0.875, 1.0, 0.8438, 1.0, 0.4375, 1.0, 0.4688, 1.0, 0.4688, 1.0, 0.4375, 1.0, 0.4375, 1.0, 0.4688, 1.0, 0.4688, 1.0, 0.4375, 1.0, 0.4375, 1.0, 0.4688, 1.0, 0.4687, 1.0, 0.4375, 1.0, 0.4375, 1.0, 0.4688, 1.0, 0.4688, 1.0, 0.4375, 1.0, 0.03125, 1.0, 0.0625, 1.0, 0.0625, 1.0, 0.03125, 1.0, 0.03125, 1.0, 0.0625, 1.0, 0.0625, 1.0, 0.03125, 1.0, 0.03125, 1.0, 0.0625, 1.0, 0.0625, 1.0, 0.03125, 1.0, 0.03125, 1.0, 0.0625, 1.0, 0.0625, 1.0, 0.03125, 1.0, 0.875, 1.0, 0.9062, 1.0, 0.9062, 1.0, 0.875, 1.0, 0.875, 1.0, 0.9062, 1.0, 0.9062, 1.0, 0.875, 1.0, 0.875, 1.0, 0.9063, 1.0, 0.9062, 1.0, 0.875, 1.0, 0.875, 1.0, 0.9062, 1.0, 0.9062, 1.0, 0.875, 1.0, 0.875, 1.0, 0.9062, 1.0, 0.9062, 1.0, 0.875, 1.0, 0.03125, 1.0, 0.0625, 1.0, 0.0625, 1.0, 0.03125, 1.0, 0.4375, 1.0, 0.4687, 1.0, 0.4688, 1.0, 0.4375, 1.0, 0.8438, 1.0, 0.875, 1.0, 0.875, 1.0, 0.8438, 1.0, 0.0, 1.0, 0.03125, 1.0, 0.03125, 1.0, 0.0, 1.0, 0.4063, 1.0, 0.4375, 1.0, 0.4375, 1.0, 0.4063, 1.0, 0.8125, 1.0, 0.8438, 1.0, 0.8438, 1.0, 0.8125, 1.0, 0.375, 1.0, 0.4063, 1.0, 0.4063, 1.0, 0.375, 1.0, 0.7812, 1.0, 0.8125, 1.0, 0.8125, 1.0, 0.7812, 1.0, 0.3438, 1.0, 0.375, 1.0, 0.375, 1.0, 0.3438, 1.0, 0.75, 1.0, 0.7812, 1.0, 0.7812, 1.0, 0.75, 1.0, 0.3125, 1.0, 0.3438, 1.0, 0.3438, 1.0, 0.3125, 1.0, 0.7188, 1.0, 0.75, 1.0, 0.75, 1.0, 0.7188, 1.0, 0.2812, 1.0, 0.3125, 1.0, 0.3125, 1.0, 0.2812, 1.0, 0.6875, 1.0, 0.7188, 1.0, 0.7188, 1.0, 0.6875, 1.0, 0.25, 1.0, 0.2812, 1.0, 0.2812, 1.0, 0.25, 1.0, 0.6563, 1.0, 0.6875, 1.0, 0.6875, 1.0, 0.6563, 1.0, 0.2188, 1.0, 0.25, 1.0, 0.25, 1.0, 0.2188, 1.0, 0.625, 1.0, 0.6563, 1.0, 0.6563, 1.0, 0.625, 1.0, 0.1875, 1.0, 0.2188, 1.0, 0.2188, 1.0, 0.1875, 1.0, 0.5938, 1.0, 0.625, 1.0, 0.625, 1.0, 0.5938, 1.0, 0.1562, 1.0, 0.1875, 1.0, 0.1875, 1.0, 0.1562, 1.0, 0.5625, 1.0, 0.5938, 1.0, 0.5938, 1.0, 0.5625, 1.0, 0.9688, 1.0, 1.0, 1.0, 1.0, 1.0, 0.9688, 1.0, 0.125, 1.0, 0.1562, 1.0, 0.1562, 1.0, 0.125, 1.0, 0.5312, 1.0, 0.5625, 1.0, 0.5625, 1.0, 0.5312, 1.0, 0.9375, 1.0, 0.9688, 1.0, 0.9688, 1.0, 0.9375, 1.0, 0.09375, 1.0, 0.125, 1.0, 0.125, 1.0, 0.09375, 1.0, 0.5, 1.0, 0.5312, 1.0, 0.5312, 1.0, 0.5, 1.0, 0.9062, 1.0, 0.9375, 1.0, 0.9375, 1.0, 0.9062, 1.0, 0.0625, 1.0, 0.09375, 1.0, 0.09375, 1.0, 0.0625, 1.0, 0.4687, 1.0, 0.5, 1.0, 0.5, 1.0, 0.4688, 1.0, 0.875, 1.0, 0.9062, 1.0, 0.9063, 1.0, 0.875, 1.0, 0.03125, 1.0, 0.0625, 1.0, 0.0625, 1.0, 0.03125, 1.0, 0.4375, 1.0, 0.4688, 1.0, 0.4688, 1.0, 0.4375, 1.0, 0.8437, 1.0, 0.875, 1.0, 0.875, 1.0, 0.8438, 1.0, 0.0, 1.0, 0.03125, 1.0, 0.03125, 1.0, 0.0, 1.0, 0.4062, 1.0, 0.4375, 1.0, 0.4375, 1.0, 0.4063, 1.0, 0.8125, 1.0, 0.8437, 1.0, 0.8438, 1.0, 0.8125, 1.0, 0.375, 1.0, 0.4062, 1.0, 0.4063, 1.0, 0.375, 1.0, 0.7812, 1.0, 0.8125, 1.0, 0.8125, 1.0, 0.7813, 1.0, 0.3438, 1.0, 0.375, 1.0, 0.375, 1.0, 0.3438, 1.0, 0.75, 1.0, 0.7812, 1.0, 0.7813, 1.0, 0.75, 1.0, 0.3125, 1.0, 0.3438, 1.0, 0.3438, 1.0, 0.3125, 1.0, 0.7188, 1.0, 0.75, 1.0, 0.75, 1.0, 0.7188, 1.0, 0.2812, 1.0, 0.3125, 1.0, 0.3125, 1.0, 0.2812, 1.0, 0.6875, 1.0, 0.7188, 1.0, 0.7188, 1.0, 0.6875, 1.0, 0.25, 1.0, 0.2812, 1.0, 0.2812, 1.0, 0.25, 1.0, 0.6562, 1.0, 0.6875, 1.0, 0.6875, 1.0, 0.6562, 1.0, 0.2188, 1.0, 0.25, 1.0, 0.25, 1.0, 0.2188, 1.0, 0.625, 1.0, 0.6562, 1.0, 0.6562, 1.0, 0.625, 1.0, 0.1875, 1.0, 0.2188, 1.0, 0.2188, 1.0, 0.1875, 1.0, 0.5938, 1.0, 0.625, 1.0, 0.625, 1.0, 0.5938, 1.0, 0.1562, 1.0, 0.1875, 1.0, 0.1875, 1.0, 0.1562, 1.0, 0.5625, 1.0, 0.5938, 1.0, 0.5938, 1.0, 0.5625, 1.0, 0.9688, 1.0, 1.0, 1.0, 1.0, 1.0, 0.9688, 1.0, 0.125, 1.0, 0.1562, 1.0, 0.1562, 1.0, 0.125, 1.0, 0.5312, 1.0, 0.5625, 1.0, 0.5625, 1.0, 0.5312, 1.0, 0.9375, 1.0, 0.9688, 1.0, 0.9688, 1.0, 0.9375, 1.0, 0.09375, 1.0, 0.125, 1.0, 0.125, 1.0, 0.09375, 1.0, 0.5, 1.0, 0.5312, 1.0, 0.5312, 1.0, 0.5, 1.0, 0.9062, 1.0, 0.9375, 1.0, 0.9375, 1.0, 0.9063, 1.0, 0.0625, 1.0, 0.09375, 1.0, 0.09375, 1.0, 0.0625, 1.0, 0.4688, 1.0, 0.5, 1.0, 0.5, 1.0, 0.4688, 1.0, 0.25, 0.4701, 0.2929, 0.4659, 0.2968, 0.4854, 0.25, 0.49, 0.2929, 0.4659, 0.3342, 0.4534, 0.3418, 0.4717, 0.2968, 0.4854, 0.3342, 0.4534, 0.3723, 0.433, 0.3833, 0.4496, 0.3418, 0.4717, 0.3723, 0.433, 0.4056, 0.4056, 0.4197, 0.4197, 0.3833, 0.4496, 0.4056, 0.4056, 0.433, 0.3723, 0.4496, 0.3833, 0.4197, 0.4197, 0.433, 0.3723, 0.4534, 0.3342, 0.4717, 0.3418, 0.4496, 0.3833, 0.4534, 0.3342, 0.4659, 0.2929, 0.4854, 0.2968, 0.4717, 0.3418, 0.4659, 0.2929, 0.4701, 0.25, 0.49, 0.25, 0.4854, 0.2968, 0.4701, 0.25, 0.4659, 0.2071, 0.4854, 0.2032, 0.49, 0.25, 0.4659, 0.2071, 0.4534, 0.1658, 0.4717, 0.1582, 0.4854, 0.2032, 0.4534, 0.1658, 0.433, 0.1277, 0.4496, 0.1167, 0.4717, 0.1582, 0.433, 0.1277, 0.4056, 0.09435, 0.4197, 0.08029, 0.4496, 0.1167, 0.4056, 0.09435, 0.3723, 0.06698, 0.3833, 0.05045, 0.4197, 0.08029, 0.3723, 0.06698, 0.3342, 0.04664, 0.3418, 0.02827, 0.3833, 0.05045, 0.3342, 0.04664, 0.2929, 0.03411, 0.2968, 0.01461, 0.3418, 0.02827, 0.2929, 0.03411, 0.25, 0.02988, 0.25, 0.01, 0.2968, 0.01461, 0.25, 0.02988, 0.2071, 0.03411, 0.2032, 0.01461, 0.25, 0.01, 0.2071, 0.03411, 0.1658, 0.04664, 0.1582, 0.02827, 0.2032, 0.01461, 0.1658, 0.04664, 0.1277, 0.06698, 0.1167, 0.05045, 0.1582, 0.02827, 0.1277, 0.06698, 0.09435, 0.09435, 0.08029, 0.08029, 0.1167, 0.05045, 0.09435, 0.09435, 0.06698, 0.1277, 0.05045, 0.1167, 0.08029, 0.08029, 0.06698, 0.1277, 0.04664, 0.1658, 0.02827, 0.1582, 0.05045, 0.1167, 0.04664, 0.1658, 0.03411, 0.2071, 0.01461, 0.2032, 0.02827, 0.1582, 0.03411, 0.2071, 0.02988, 0.25, 0.01, 0.25, 0.01461, 0.2032, 0.02988, 0.25, 0.03411, 0.2929, 0.01461, 0.2968, 0.01, 0.25, 0.03411, 0.2929, 0.04664, 0.3342, 0.02827, 0.3418, 0.01461, 0.2968, 0.04664, 0.3342, 0.06698, 0.3723, 0.05045, 0.3833, 0.02827, 0.3418, 0.06698, 0.3723, 0.09435, 0.4056, 0.08029, 0.4197, 0.05045, 0.3833, 0.09435, 0.4056, 0.1277, 0.433, 0.1167, 0.4496, 0.08029, 0.4197, 0.1277, 0.433, 0.1658, 0.4534, 0.1582, 0.4717, 0.1167, 0.4496, 0.1658, 0.4534, 0.2071, 0.4659, 0.2032, 0.4854, 0.1582, 0.4717, 0.2071, 0.4659, 0.25, 0.4701, 0.25, 0.49, 0.2032, 0.4854, 0.2929, 0.4659, 0.25, 0.4701, 0.2071, 0.4659, 0.1658, 0.4534, 0.1277, 0.433, 0.09435, 0.4056, 0.06698, 0.3723, 0.04664, 0.3342, 0.03411, 0.2929, 0.02988, 0.25, 0.03411, 0.2071, 0.04664, 0.1658, 0.06698, 0.1277, 0.09435, 0.09435, 0.1277, 0.06698, 0.1658, 0.04664, 0.2071, 0.03411, 0.25, 0.02988, 0.2929, 0.03411, 0.3342, 0.04664, 0.3723, 0.06698, 0.4056, 0.09435, 0.433, 0.1277, 0.4534, 0.1658, 0.4659, 0.2071, 0.4701, 0.25, 0.4659, 0.2929, 0.4534, 0.3342, 0.433, 0.3723, 0.4056, 0.4056, 0.3723, 0.433, 0.3342, 0.4534, 0.4056, 0.09435, 0.433, 0.1277, 0.433, 0.1277, 0.4056, 0.09435, 0.04664, 0.3342, 0.03411, 0.2929, 0.03411, 0.2929, 0.04664, 0.3342, 0.3723, 0.06698, 0.4056, 0.09435, 0.4056, 0.09435, 0.3723, 0.06698, 0.06698, 0.3723, 0.04664, 0.3342, 0.04664, 0.3342, 0.06698, 0.3723, 0.3342, 0.04664, 0.3723, 0.06698, 0.3723, 0.06698, 0.3342, 0.04664, 0.2929, 0.4659, 0.25, 0.4701, 0.25, 0.4701, 0.2929, 0.4659, 0.09435, 0.4056, 0.06698, 0.3723, 0.06698, 0.3723, 0.09435, 0.4056, 0.2929, 0.03411, 0.3342, 0.04664, 0.3342, 0.04664, 0.2929, 0.03411, 0.3342, 0.4534, 0.2929, 0.4659, 0.2929, 0.4659, 0.3342, 0.4534, 0.1277, 0.433, 0.09435, 0.4056, 0.09435, 0.4056, 0.1277, 0.433, 0.25, 0.02988, 0.2929, 0.03411, 0.2929, 0.03411, 0.25, 0.02988, 0.3723, 0.433, 0.3342, 0.4534, 0.3342, 0.4534, 0.3723, 0.433, 0.1658, 0.4534, 0.1277, 0.433, 0.1277, 0.433, 0.1658, 0.4534, 0.2071, 0.03411, 0.25, 0.02988, 0.25, 0.02988, 0.2071, 0.03411, 0.4056, 0.4056, 0.3723, 0.433, 0.3723, 0.433, 0.4056, 0.4056, 0.2071, 0.4659, 0.1658, 0.4534, 0.1658, 0.4534, 0.2071, 0.4659, 0.1658, 0.04664, 0.2071, 0.03411, 0.2071, 0.03411, 0.1658, 0.04664, 0.433, 0.3723, 0.4056, 0.4056, 0.4056, 0.4056, 0.433, 0.3723, 0.25, 0.4701, 0.2071, 0.4659, 0.2071, 0.4659, 0.25, 0.4701, 0.1277, 0.06698, 0.1658, 0.04664, 0.1658, 0.04664, 0.1277, 0.06698, 0.4534, 0.3342, 0.433, 0.3723, 0.433, 0.3723, 0.4534, 0.3342, 0.09435, 0.09435, 0.1277, 0.06698, 0.1277, 0.06698, 0.09435, 0.09435, 0.4659, 0.2929, 0.4534, 0.3342, 0.4534, 0.3342, 0.4659, 0.2929, 0.06698, 0.1277, 0.09435, 0.09435, 0.09435, 0.09435, 0.06698, 0.1277, 0.4701, 0.25, 0.4659, 0.2929, 0.4659, 0.2929, 0.4701, 0.25, 0.04664, 0.1658, 0.06698, 0.1277, 0.06698, 0.1277, 0.04664, 0.1658, 0.4659, 0.2071, 0.4701, 0.25, 0.4701, 0.25, 0.4659, 0.2071, 0.03411, 0.2071, 0.04664, 0.1658, 0.04664, 0.1658, 0.03411, 0.2071, 0.4534, 0.1658, 0.4659, 0.2071, 0.4659, 0.2071, 0.4534, 0.1658, 0.02988, 0.25, 0.03411, 0.2071, 0.03411, 0.2071, 0.02988, 0.25, 0.433, 0.1277, 0.4534, 0.1658, 0.4534, 0.1658, 0.433, 0.1277])
me_cylinder_001.materials.append(mat_tint)
me_cylinder_001.materials.append(mat_label)
me_cylinder_001.materials.append(mat_additional)
me_cylinder_001.materials.append(mat_main)
me_cylinder_001.use_remesh_fix_poles = True
me_cylinder_001.use_remesh_preserve_attributes = False
me_cylinder_001.use_mirror_vertex_groups = False
me_cylinder_001.update()

# ---- objects
ob_cylinder = bpy.data.objects.new('Cylinder', me_cylinder_001)

# ---- transforms, parenting, visibility, modifiers, constraints
ob_cylinder.location = (0.0, 0.0, 0.0)
ob_cylinder.rotation_euler = (0.0, -0.0, -3.142)
ob_cylinder.lineart.crease_threshold = 0.0

# ---- collection membership
col_collection.objects.link(ob_cylinder)

# ---- scene / render settings (as saved in the file)
scene.frame_start = 1; scene.frame_end = 250; scene.frame_set(1)
scene.render.engine = 'CYCLES'
scene.cycles.use_denoising = False
scene.cycles.samples = 128
scene.cycles.sampling_pattern = 'TABULATED_SOBOL'
scene.cycles.use_adaptive_sampling = False
scene.cycles.use_light_tree = False
scene.view_settings.view_transform = 'Filmic'
bpy.context.view_layer.update()

# ---- added for rendering (the .blend has no active camera and no usable light): camera, sun
cam_auto = bpy.data.cameras.new('AutoCamera')
cam_auto.lens = 50.0
cam_auto.sensor_width = 36.0
cam_auto.clip_end = 1000.0
ob_auto_camera = bpy.data.objects.new('AutoCamera', cam_auto)
scene.collection.objects.link(ob_auto_camera)
ob_auto_camera.location = (3.81264, -4.57517, 4.54974)
ob_auto_camera.rotation_euler = (1.09748, -7.21219e-08, 0.694738)
scene.camera = ob_auto_camera
light_auto_sun = bpy.data.lights.new('AutoSun', 'SUN')
light_auto_sun.energy = 3.0
light_auto_sun.angle = 0.0523599
ob_auto_sun = bpy.data.objects.new('AutoSun', light_auto_sun)
scene.collection.objects.link(ob_auto_sun)
ob_auto_sun.rotation_euler = (0.872665, 0.174533, 0.523599)
bpy.context.view_layer.update()
